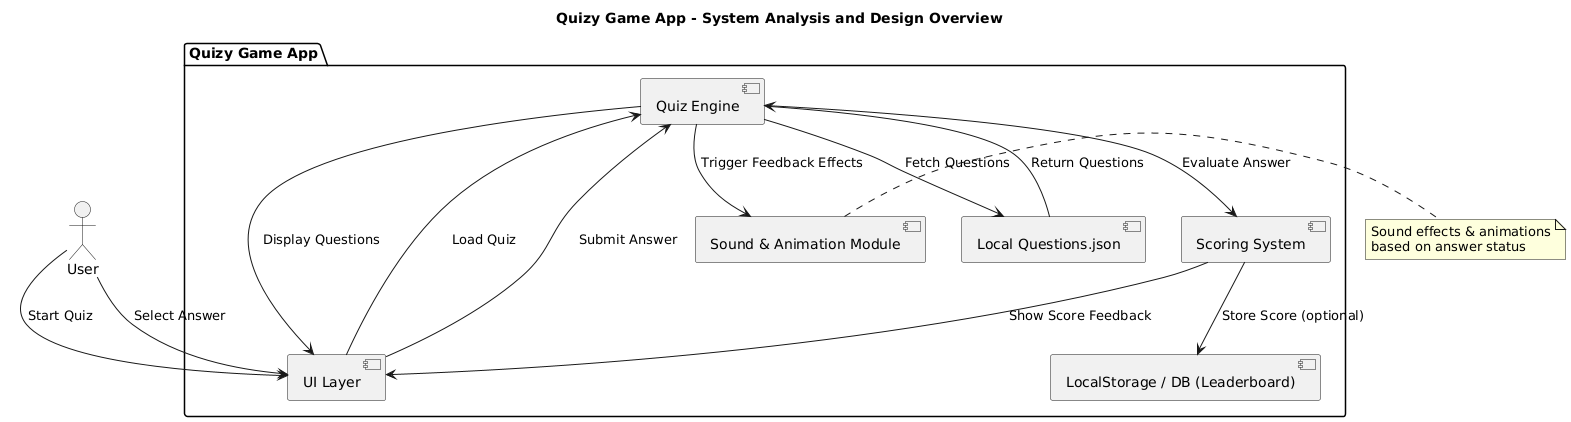

The diagram above was rendered by PlantUML. Its source (embedded in the PNG):
@startuml
title Quizy Game App - System Analysis and Design Overview

actor User

package "Quizy Game App" {
  [UI Layer] as UI
  [Quiz Engine] as Engine
  [Local Questions.json] as JSON
  [Scoring System] as Score
  [Sound & Animation Module] as FX
  [LocalStorage / DB (Leaderboard)] as DB
}

User --> UI : Start Quiz
UI --> Engine : Load Quiz
Engine --> JSON : Fetch Questions
JSON --> Engine : Return Questions
Engine --> UI : Display Questions
User --> UI : Select Answer
UI --> Engine : Submit Answer
Engine --> Score : Evaluate Answer
Score --> UI : Show Score Feedback
Engine --> FX : Trigger Feedback Effects

note right of FX
Sound effects & animations
based on answer status
end note

Score --> DB : Store Score (optional)
@enduml